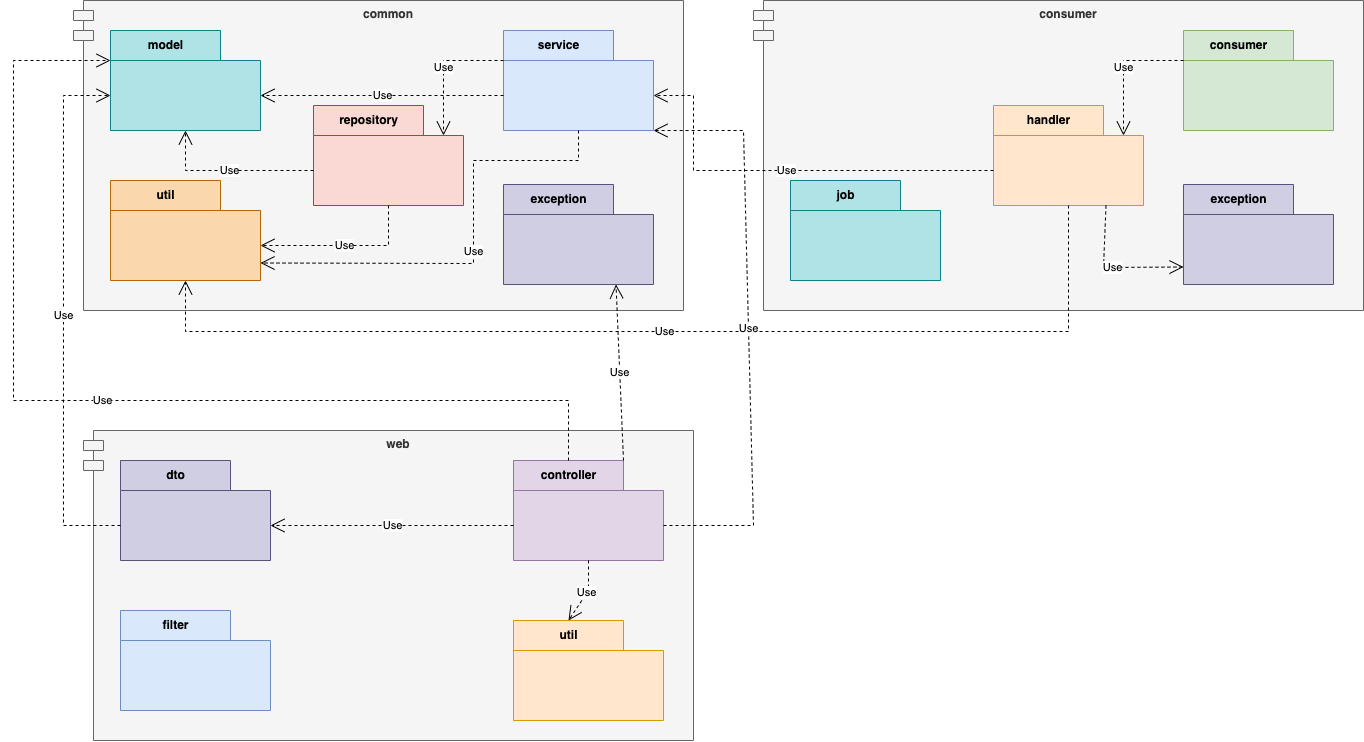

The diagram above was exported from draw.io. Its source (the exported page's mxGraphModel, read from the mxfile embedded in the PNG):
<mxGraphModel dx="5432" dy="1017" grid="1" gridSize="10" guides="1" tooltips="1" connect="1" arrows="1" fold="1" page="1" pageScale="1" pageWidth="827" pageHeight="1169" math="0" shadow="0">
  <root>
    <mxCell id="0" />
    <mxCell id="1" parent="0" />
    <mxCell id="2" value="common" style="shape=module;align=left;spacingLeft=20;align=center;verticalAlign=top;fontStyle=1;fillColor=#f5f5f5;strokeColor=#666666;fontColor=#333333;" vertex="1" parent="1">
      <mxGeometry x="-2180" y="940" width="610" height="310" as="geometry" />
    </mxCell>
    <mxCell id="3" value="model" style="shape=folder;fontStyle=1;tabWidth=110;tabHeight=30;tabPosition=left;html=1;boundedLbl=1;labelInHeader=1;container=1;collapsible=0;recursiveResize=0;fillColor=#b0e3e6;strokeColor=#0e8088;" vertex="1" parent="1">
      <mxGeometry x="-2143" y="970" width="150" height="100" as="geometry" />
    </mxCell>
    <mxCell id="4" value="repository" style="shape=folder;fontStyle=1;tabWidth=110;tabHeight=30;tabPosition=left;html=1;boundedLbl=1;labelInHeader=1;container=1;collapsible=0;recursiveResize=0;fillColor=#fad9d5;strokeColor=#ae4132;" vertex="1" parent="1">
      <mxGeometry x="-1940" y="1045" width="150" height="100" as="geometry" />
    </mxCell>
    <mxCell id="5" value="service" style="shape=folder;fontStyle=1;tabWidth=110;tabHeight=30;tabPosition=left;html=1;boundedLbl=1;labelInHeader=1;container=1;collapsible=0;recursiveResize=0;fillColor=#dae8fc;strokeColor=#6c8ebf;" vertex="1" parent="1">
      <mxGeometry x="-1750" y="970" width="150" height="100" as="geometry" />
    </mxCell>
    <mxCell id="6" value="util" style="shape=folder;fontStyle=1;tabWidth=110;tabHeight=30;tabPosition=left;html=1;boundedLbl=1;labelInHeader=1;container=1;collapsible=0;recursiveResize=0;fillColor=#fad7ac;strokeColor=#b46504;" vertex="1" parent="1">
      <mxGeometry x="-2143" y="1120" width="150" height="100" as="geometry" />
    </mxCell>
    <mxCell id="7" value="exception" style="shape=folder;fontStyle=1;tabWidth=110;tabHeight=30;tabPosition=left;html=1;boundedLbl=1;labelInHeader=1;container=1;collapsible=0;recursiveResize=0;fillColor=#d0cee2;strokeColor=#56517e;" vertex="1" parent="1">
      <mxGeometry x="-1750" y="1124" width="150" height="100" as="geometry" />
    </mxCell>
    <mxCell id="8" value="Use" style="endArrow=open;endSize=12;dashed=1;html=1;rounded=0;exitX=0.5;exitY=1;exitDx=0;exitDy=0;exitPerimeter=0;entryX=0;entryY=0;entryDx=150;entryDy=65;entryPerimeter=0;" edge="1" source="4" target="6" parent="1">
      <mxGeometry width="160" relative="1" as="geometry">
        <mxPoint x="-1970" y="1190" as="sourcePoint" />
        <mxPoint x="-1810" y="1190" as="targetPoint" />
        <Array as="points">
          <mxPoint x="-1865" y="1185" />
        </Array>
      </mxGeometry>
    </mxCell>
    <mxCell id="9" value="Use" style="endArrow=open;endSize=12;dashed=1;html=1;rounded=0;exitX=0.5;exitY=1;exitDx=0;exitDy=0;exitPerimeter=0;entryX=0;entryY=0;entryDx=150;entryDy=82.5;entryPerimeter=0;" edge="1" source="5" target="6" parent="1">
      <mxGeometry width="160" relative="1" as="geometry">
        <mxPoint x="-1855.0000000000005" y="1155" as="sourcePoint" />
        <mxPoint x="-1983" y="1195" as="targetPoint" />
        <Array as="points">
          <mxPoint x="-1675" y="1100" />
          <mxPoint x="-1780" y="1100" />
          <mxPoint x="-1780" y="1203" />
        </Array>
      </mxGeometry>
    </mxCell>
    <mxCell id="10" value="Use" style="endArrow=open;endSize=12;dashed=1;html=1;rounded=0;exitX=0;exitY=0;exitDx=0;exitDy=65;exitPerimeter=0;entryX=0;entryY=0;entryDx=150;entryDy=65;entryPerimeter=0;" edge="1" source="5" target="3" parent="1">
      <mxGeometry width="160" relative="1" as="geometry">
        <mxPoint x="-1825.0000000000005" y="987" as="sourcePoint" />
        <mxPoint x="-2143" y="1119.5" as="targetPoint" />
        <Array as="points" />
      </mxGeometry>
    </mxCell>
    <mxCell id="11" value="Use" style="endArrow=open;endSize=12;dashed=1;html=1;rounded=0;exitX=0;exitY=0;exitDx=0;exitDy=65;exitPerimeter=0;entryX=0.5;entryY=1;entryDx=0;entryDy=0;entryPerimeter=0;" edge="1" source="4" target="3" parent="1">
      <mxGeometry width="160" relative="1" as="geometry">
        <mxPoint x="-1855.0000000000005" y="1155" as="sourcePoint" />
        <mxPoint x="-1983" y="1195" as="targetPoint" />
        <Array as="points">
          <mxPoint x="-2068" y="1110" />
        </Array>
      </mxGeometry>
    </mxCell>
    <mxCell id="12" value="Use" style="endArrow=open;endSize=12;dashed=1;html=1;rounded=0;exitX=0;exitY=0;exitDx=0;exitDy=30;exitPerimeter=0;entryX=0;entryY=0;entryDx=130;entryDy=30;entryPerimeter=0;" edge="1" source="5" target="4" parent="1">
      <mxGeometry width="160" relative="1" as="geometry">
        <mxPoint x="-1757.0000000000005" y="999.29" as="sourcePoint" />
        <mxPoint x="-2000" y="999.29" as="targetPoint" />
        <Array as="points">
          <mxPoint x="-1810" y="1000" />
        </Array>
      </mxGeometry>
    </mxCell>
    <mxCell id="13" value="consumer" style="shape=module;align=left;spacingLeft=20;align=center;verticalAlign=top;fontStyle=1;fillColor=#f5f5f5;strokeColor=#666666;fontColor=#333333;" vertex="1" parent="1">
      <mxGeometry x="-1500" y="940" width="610" height="310" as="geometry" />
    </mxCell>
    <mxCell id="14" value="handler" style="shape=folder;fontStyle=1;tabWidth=110;tabHeight=30;tabPosition=left;html=1;boundedLbl=1;labelInHeader=1;container=1;collapsible=0;recursiveResize=0;fillColor=#ffe6cc;strokeColor=#d79b00;" vertex="1" parent="1">
      <mxGeometry x="-1260" y="1045" width="150" height="100" as="geometry" />
    </mxCell>
    <mxCell id="15" value="consumer" style="shape=folder;fontStyle=1;tabWidth=110;tabHeight=30;tabPosition=left;html=1;boundedLbl=1;labelInHeader=1;container=1;collapsible=0;recursiveResize=0;fillColor=#d5e8d4;strokeColor=#82b366;" vertex="1" parent="1">
      <mxGeometry x="-1070" y="970" width="150" height="100" as="geometry" />
    </mxCell>
    <mxCell id="16" value="job" style="shape=folder;fontStyle=1;tabWidth=110;tabHeight=30;tabPosition=left;html=1;boundedLbl=1;labelInHeader=1;container=1;collapsible=0;recursiveResize=0;fillColor=#b0e3e6;strokeColor=#0e8088;" vertex="1" parent="1">
      <mxGeometry x="-1463" y="1120" width="150" height="100" as="geometry" />
    </mxCell>
    <mxCell id="17" value="exception" style="shape=folder;fontStyle=1;tabWidth=110;tabHeight=30;tabPosition=left;html=1;boundedLbl=1;labelInHeader=1;container=1;collapsible=0;recursiveResize=0;fillColor=#d0cee2;strokeColor=#56517e;" vertex="1" parent="1">
      <mxGeometry x="-1070" y="1124" width="150" height="100" as="geometry" />
    </mxCell>
    <mxCell id="18" value="Use" style="endArrow=open;endSize=12;dashed=1;html=1;rounded=0;exitX=0;exitY=0;exitDx=0;exitDy=30;exitPerimeter=0;entryX=0;entryY=0;entryDx=130;entryDy=30;entryPerimeter=0;" edge="1" source="15" target="14" parent="1">
      <mxGeometry width="160" relative="1" as="geometry">
        <mxPoint x="-1077.0000000000005" y="999.29" as="sourcePoint" />
        <mxPoint x="-1320" y="999.29" as="targetPoint" />
        <Array as="points">
          <mxPoint x="-1130" y="1000" />
        </Array>
      </mxGeometry>
    </mxCell>
    <mxCell id="19" value="Use" style="endArrow=open;endSize=12;dashed=1;html=1;rounded=0;exitX=0;exitY=0;exitDx=0;exitDy=65;exitPerimeter=0;entryX=0;entryY=0;entryDx=150;entryDy=65;entryPerimeter=0;" edge="1" source="14" target="5" parent="1">
      <mxGeometry width="160" relative="1" as="geometry">
        <mxPoint x="-1187.0000000000005" y="999.29" as="sourcePoint" />
        <mxPoint x="-1430" y="999.29" as="targetPoint" />
        <Array as="points">
          <mxPoint x="-1560" y="1110" />
          <mxPoint x="-1560" y="1035" />
        </Array>
      </mxGeometry>
    </mxCell>
    <mxCell id="20" value="Use" style="endArrow=open;endSize=12;dashed=1;html=1;rounded=0;exitX=0.5;exitY=1;exitDx=0;exitDy=0;exitPerimeter=0;entryX=0.5;entryY=1;entryDx=0;entryDy=0;entryPerimeter=0;" edge="1" source="14" target="6" parent="1">
      <mxGeometry width="160" relative="1" as="geometry">
        <mxPoint x="-1192.0000000000005" y="1231.15" as="sourcePoint" />
        <mxPoint x="-2080" y="1271" as="targetPoint" />
        <Array as="points">
          <mxPoint x="-1185" y="1271" />
          <mxPoint x="-2068" y="1271" />
        </Array>
      </mxGeometry>
    </mxCell>
    <mxCell id="21" value="Use" style="endArrow=open;endSize=12;dashed=1;html=1;rounded=0;exitX=0.75;exitY=1;exitDx=0;exitDy=0;exitPerimeter=0;entryX=0;entryY=0;entryDx=0;entryDy=82.5;entryPerimeter=0;" edge="1" source="14" target="17" parent="1">
      <mxGeometry width="160" relative="1" as="geometry">
        <mxPoint x="-1090" y="1224" as="sourcePoint" />
        <mxPoint x="-1150" y="1299" as="targetPoint" />
        <Array as="points">
          <mxPoint x="-1150" y="1207" />
        </Array>
      </mxGeometry>
    </mxCell>
    <mxCell id="22" value="web" style="shape=module;align=left;spacingLeft=20;align=center;verticalAlign=top;fontStyle=1;fillColor=#f5f5f5;strokeColor=#666666;fontColor=#333333;" vertex="1" parent="1">
      <mxGeometry x="-2170" y="1370" width="610" height="310" as="geometry" />
    </mxCell>
    <mxCell id="23" value="util" style="shape=folder;fontStyle=1;tabWidth=110;tabHeight=30;tabPosition=left;html=1;boundedLbl=1;labelInHeader=1;container=1;collapsible=0;recursiveResize=0;fillColor=#ffe6cc;strokeColor=#d79b00;" vertex="1" parent="1">
      <mxGeometry x="-1740" y="1560" width="150" height="100" as="geometry" />
    </mxCell>
    <mxCell id="24" value="controller" style="shape=folder;fontStyle=1;tabWidth=110;tabHeight=30;tabPosition=left;html=1;boundedLbl=1;labelInHeader=1;container=1;collapsible=0;recursiveResize=0;fillColor=#e1d5e7;strokeColor=#9673a6;" vertex="1" parent="1">
      <mxGeometry x="-1740" y="1400" width="150" height="100" as="geometry" />
    </mxCell>
    <mxCell id="25" value="filter" style="shape=folder;fontStyle=1;tabWidth=110;tabHeight=30;tabPosition=left;html=1;boundedLbl=1;labelInHeader=1;container=1;collapsible=0;recursiveResize=0;fillColor=#dae8fc;strokeColor=#6c8ebf;" vertex="1" parent="1">
      <mxGeometry x="-2133" y="1550" width="150" height="100" as="geometry" />
    </mxCell>
    <mxCell id="26" value="dto" style="shape=folder;fontStyle=1;tabWidth=110;tabHeight=30;tabPosition=left;html=1;boundedLbl=1;labelInHeader=1;container=1;collapsible=0;recursiveResize=0;fillColor=#d0cee2;strokeColor=#56517e;" vertex="1" parent="1">
      <mxGeometry x="-2133" y="1400" width="150" height="100" as="geometry" />
    </mxCell>
    <mxCell id="27" value="Use" style="endArrow=open;endSize=12;dashed=1;html=1;rounded=0;exitX=0.5;exitY=1;exitDx=0;exitDy=0;exitPerimeter=0;entryX=0;entryY=0;entryDx=55;entryDy=0;entryPerimeter=0;" edge="1" source="24" target="23" parent="1">
      <mxGeometry width="160" relative="1" as="geometry">
        <mxPoint x="-1747.0000000000005" y="1429.29" as="sourcePoint" />
        <mxPoint x="-1990" y="1429.29" as="targetPoint" />
        <Array as="points">
          <mxPoint x="-1665" y="1530" />
        </Array>
      </mxGeometry>
    </mxCell>
    <mxCell id="28" value="Use" style="endArrow=open;endSize=12;dashed=1;html=1;rounded=0;exitX=0;exitY=0;exitDx=0;exitDy=65;exitPerimeter=0;entryX=0;entryY=0;entryDx=150;entryDy=65;entryPerimeter=0;" edge="1" source="24" target="26" parent="1">
      <mxGeometry width="160" relative="1" as="geometry">
        <mxPoint x="-1757.0000000000005" y="1490" as="sourcePoint" />
        <mxPoint x="-2000" y="1490" as="targetPoint" />
        <Array as="points" />
      </mxGeometry>
    </mxCell>
    <mxCell id="29" value="Use" style="endArrow=open;endSize=12;dashed=1;html=1;rounded=0;exitX=0;exitY=0;exitDx=150;exitDy=65;exitPerimeter=0;entryX=0;entryY=0;entryDx=150;entryDy=100;entryPerimeter=0;" edge="1" source="24" target="5" parent="1">
      <mxGeometry width="160" relative="1" as="geometry">
        <mxPoint x="-1432.0000000000005" y="1450" as="sourcePoint" />
        <mxPoint x="-1560" y="1490" as="targetPoint" />
        <Array as="points">
          <mxPoint x="-1500" y="1465" />
          <mxPoint x="-1510" y="1070" />
        </Array>
      </mxGeometry>
    </mxCell>
    <mxCell id="30" value="Use" style="endArrow=open;endSize=12;dashed=1;html=1;rounded=0;exitX=0;exitY=0;exitDx=0;exitDy=65;exitPerimeter=0;entryX=0;entryY=0;entryDx=0;entryDy=65;entryPerimeter=0;" edge="1" source="26" target="3" parent="1">
      <mxGeometry width="160" relative="1" as="geometry">
        <mxPoint x="-2170.0000000000005" y="1470" as="sourcePoint" />
        <mxPoint x="-2298" y="1430" as="targetPoint" />
        <Array as="points">
          <mxPoint x="-2190" y="1465" />
          <mxPoint x="-2190" y="1035" />
        </Array>
      </mxGeometry>
    </mxCell>
    <mxCell id="31" value="Use" style="endArrow=open;endSize=12;dashed=1;html=1;rounded=0;exitX=0;exitY=0;exitDx=55;exitDy=0;exitPerimeter=0;entryX=0;entryY=0;entryDx=0;entryDy=30;entryPerimeter=0;" edge="1" source="24" target="3" parent="1">
      <mxGeometry width="160" relative="1" as="geometry">
        <mxPoint x="-1697.0000000000005" y="1340" as="sourcePoint" />
        <mxPoint x="-1940" y="1340" as="targetPoint" />
        <Array as="points">
          <mxPoint x="-1685" y="1340" />
          <mxPoint x="-2240" y="1340" />
          <mxPoint x="-2240" y="1000" />
        </Array>
      </mxGeometry>
    </mxCell>
    <mxCell id="32" value="Use" style="endArrow=open;endSize=12;dashed=1;html=1;rounded=0;exitX=0;exitY=0;exitDx=110;exitDy=0;exitPerimeter=0;entryX=0.75;entryY=1;entryDx=0;entryDy=0;entryPerimeter=0;" edge="1" source="24" target="7" parent="1">
      <mxGeometry width="160" relative="1" as="geometry">
        <mxPoint x="-1517.0000000000005" y="1320" as="sourcePoint" />
        <mxPoint x="-1760" y="1320" as="targetPoint" />
        <Array as="points" />
      </mxGeometry>
    </mxCell>
  </root>
</mxGraphModel>